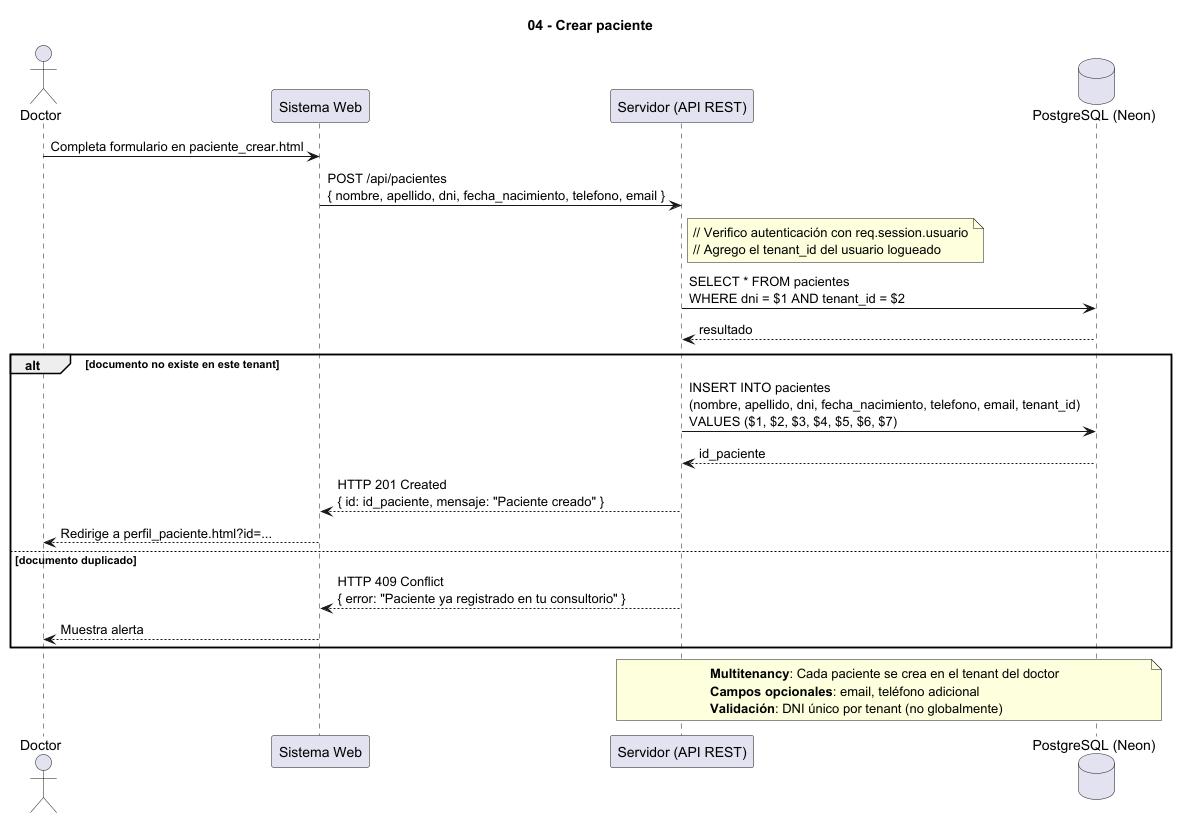

The diagram above was rendered by PlantUML. Its source (embedded in the PNG):
@startuml
' Diagrama 04 - Crear paciente
' Sistema multitenancy: cada paciente pertenece al tenant del doctor
title 04 - Crear paciente

actor Doctor
participant "Sistema Web" as Web
participant "Servidor (API REST)" as Server
database "PostgreSQL (Neon)" as DB

Doctor -> Web : Completa formulario en paciente_crear.html
Web -> Server : POST /api/pacientes\n{ nombre, apellido, dni, fecha_nacimiento, telefono, email }

note right of Server
  // Verifico autenticación con req.session.usuario
  // Agrego el tenant_id del usuario logueado
end note

Server -> DB : SELECT * FROM pacientes\nWHERE dni = $1 AND tenant_id = $2
DB --> Server : resultado

alt documento no existe en este tenant
  Server -> DB : INSERT INTO pacientes\n(nombre, apellido, dni, fecha_nacimiento, telefono, email, tenant_id)\nVALUES ($1, $2, $3, $4, $5, $6, $7)
  DB --> Server : id_paciente
  
  Server --> Web : HTTP 201 Created\n{ id: id_paciente, mensaje: "Paciente creado" }
  Web --> Doctor : Redirige a perfil_paciente.html?id=...
  
else documento duplicado
  Server --> Web : HTTP 409 Conflict\n{ error: "Paciente ya registrado en tu consultorio" }
  Web --> Doctor : Muestra alerta
end

note over Server, DB
  **Multitenancy**: Cada paciente se crea en el tenant del doctor
  **Campos opcionales**: email, teléfono adicional
  **Validación**: DNI único por tenant (no globalmente)
end note

@enduml